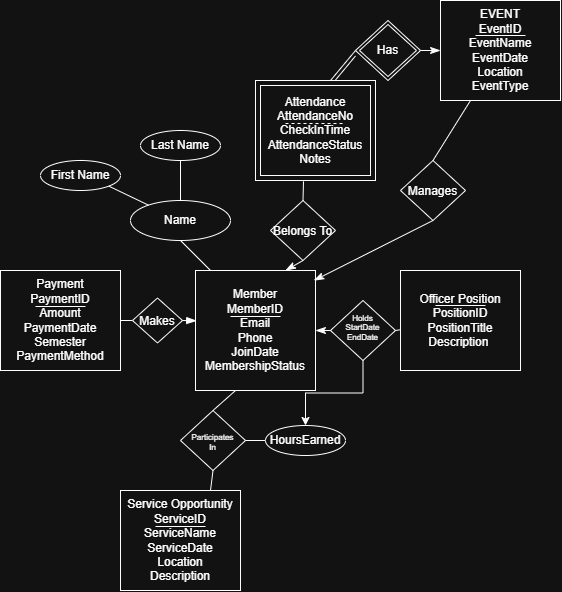

The diagram above was exported from draw.io. Its source (the exported page's mxGraphModel, read from the mxfile embedded in the PNG):
<mxGraphModel dx="733" dy="660" grid="1" gridSize="10" guides="1" tooltips="1" connect="1" arrows="1" fold="1" page="1" pageScale="1" pageWidth="850" pageHeight="1100" math="0" shadow="0">
  <root>
    <mxCell id="0" />
    <mxCell id="1" parent="0" />
    <mxCell id="xCCkpaF67cL9zRq7rCpr-1" parent="1" style="rounded=0;whiteSpace=wrap;html=1;" value="Member&lt;div&gt;MemberID&lt;br&gt;&lt;/div&gt;&lt;div&gt;Email&lt;/div&gt;&lt;div&gt;Phone&lt;/div&gt;&lt;div&gt;JoinDate&lt;/div&gt;&lt;div&gt;MembershipStatus&lt;/div&gt;" vertex="1">
      <mxGeometry height="120" width="120" x="365" y="490" as="geometry" />
    </mxCell>
    <mxCell id="xCCkpaF67cL9zRq7rCpr-2" parent="1" style="rounded=0;whiteSpace=wrap;html=1;" value="EVENT&lt;br&gt;EventID&lt;br&gt;EventName&lt;br&gt;EventDate&lt;br&gt;Location&lt;br&gt;&lt;div&gt;&lt;span style=&quot;background-color: transparent; color: light-dark(rgb(0, 0, 0), rgb(255, 255, 255));&quot;&gt;EventType&lt;/span&gt;&lt;/div&gt;" vertex="1">
      <mxGeometry height="100" width="120" x="610" y="220" as="geometry" />
    </mxCell>
    <mxCell id="xCCkpaF67cL9zRq7rCpr-3" parent="1" style="rounded=0;whiteSpace=wrap;html=1;" value="Payment&lt;div&gt;PaymentID&lt;/div&gt;&lt;div&gt;Amount&lt;/div&gt;&lt;div&gt;PaymentDate&lt;/div&gt;&lt;div&gt;Semester&lt;/div&gt;&lt;div&gt;PaymentMethod&lt;/div&gt;" vertex="1">
      <mxGeometry height="100" width="120" x="170" y="490" as="geometry" />
    </mxCell>
    <mxCell id="xCCkpaF67cL9zRq7rCpr-4" parent="1" style="rounded=0;whiteSpace=wrap;html=1;" value="&lt;div&gt;Service Opportunity&lt;/div&gt;ServiceID&lt;br&gt;ServiceName&lt;br&gt;ServiceDate&lt;br&gt;Location&lt;br&gt;Description" vertex="1">
      <mxGeometry height="100" width="120" x="290" y="710" as="geometry" />
    </mxCell>
    <mxCell id="xCCkpaF67cL9zRq7rCpr-5" parent="1" style="rounded=0;whiteSpace=wrap;html=1;" value="&lt;div&gt;&lt;span style=&quot;background-color: transparent; color: light-dark(rgb(0, 0, 0), rgb(255, 255, 255));&quot;&gt;Officer Position&lt;/span&gt;&lt;/div&gt;&lt;div&gt;&lt;span style=&quot;background-color: transparent; color: light-dark(rgb(0, 0, 0), rgb(255, 255, 255));&quot;&gt;PositionID&lt;/span&gt;&lt;/div&gt;PositionTitle&lt;br&gt;Description&amp;nbsp;" vertex="1">
      <mxGeometry height="100" width="120" x="570" y="490" as="geometry" />
    </mxCell>
    <mxCell id="xCCkpaF67cL9zRq7rCpr-6" parent="1" style="shape=ext;margin=3;double=1;whiteSpace=wrap;html=1;align=center;" value="Attendance&lt;div&gt;AttendanceNo&lt;/div&gt;&lt;div&gt;CheckInTime&lt;/div&gt;&lt;div&gt;AttendanceStatus&lt;/div&gt;&lt;div&gt;Notes&lt;/div&gt;" vertex="1">
      <mxGeometry height="100" width="120" x="425" y="300" as="geometry" />
    </mxCell>
    <mxCell id="xCCkpaF67cL9zRq7rCpr-7" edge="1" parent="1" style="endArrow=none;html=1;rounded=0;fontSize=12;startSize=8;endSize=8;curved=1;" value="">
      <mxGeometry height="50" relative="1" width="50" as="geometry">
        <mxPoint x="400" y="536" as="sourcePoint" />
        <mxPoint x="450" y="536" as="targetPoint" />
      </mxGeometry>
    </mxCell>
    <mxCell id="xCCkpaF67cL9zRq7rCpr-8" edge="1" parent="1" style="endArrow=none;html=1;rounded=0;fontSize=12;startSize=8;endSize=8;curved=1;" value="">
      <mxGeometry height="50" relative="1" width="50" as="geometry">
        <mxPoint x="605" y="525" as="sourcePoint" />
        <mxPoint x="655" y="525" as="targetPoint" />
      </mxGeometry>
    </mxCell>
    <mxCell id="xCCkpaF67cL9zRq7rCpr-9" edge="1" parent="1" style="endArrow=none;html=1;rounded=0;fontSize=12;startSize=8;endSize=8;curved=1;" value="">
      <mxGeometry height="50" relative="1" width="50" as="geometry">
        <mxPoint x="205" y="526" as="sourcePoint" />
        <mxPoint x="255" y="526" as="targetPoint" />
      </mxGeometry>
    </mxCell>
    <mxCell id="xCCkpaF67cL9zRq7rCpr-10" edge="1" parent="1" style="endArrow=none;html=1;rounded=0;fontSize=12;startSize=8;endSize=8;curved=1;" value="">
      <mxGeometry height="50" relative="1" width="50" as="geometry">
        <mxPoint x="325" y="746" as="sourcePoint" />
        <mxPoint x="375" y="746" as="targetPoint" />
      </mxGeometry>
    </mxCell>
    <mxCell id="xCCkpaF67cL9zRq7rCpr-11" edge="1" parent="1" style="endArrow=none;html=1;rounded=0;fontSize=12;startSize=8;endSize=8;curved=1;" value="">
      <mxGeometry height="50" relative="1" width="50" as="geometry">
        <mxPoint x="645" y="255" as="sourcePoint" />
        <mxPoint x="695" y="255" as="targetPoint" />
      </mxGeometry>
    </mxCell>
    <mxCell id="xCCkpaF67cL9zRq7rCpr-12" edge="1" parent="1" style="endArrow=none;dashed=1;html=1;rounded=0;fontSize=12;startSize=8;endSize=8;curved=1;" value="">
      <mxGeometry height="50" relative="1" width="50" as="geometry">
        <Array as="points">
          <mxPoint x="485" y="343" />
        </Array>
        <mxPoint x="455" y="343" as="sourcePoint" />
        <mxPoint x="515" y="343" as="targetPoint" />
      </mxGeometry>
    </mxCell>
    <mxCell id="xCCkpaF67cL9zRq7rCpr-13" parent="1" style="rhombus;whiteSpace=wrap;html=1;shapeInside=1;" value="Makes" vertex="1">
      <mxGeometry height="45" width="50" x="302" y="517.5" as="geometry" />
    </mxCell>
    <mxCell id="xCCkpaF67cL9zRq7rCpr-14" edge="1" parent="1" source="xCCkpaF67cL9zRq7rCpr-13" style="endArrow=blockThin;html=1;rounded=0;fontSize=12;startSize=8;endSize=8;curved=1;entryX=0.01;entryY=0.419;entryDx=0;entryDy=0;entryPerimeter=0;exitX=1;exitY=0.5;exitDx=0;exitDy=0;endFill=1;" target="xCCkpaF67cL9zRq7rCpr-1" value="">
      <mxGeometry height="50" relative="1" width="50" as="geometry">
        <mxPoint x="440" y="540" as="sourcePoint" />
        <mxPoint x="490" y="490" as="targetPoint" />
      </mxGeometry>
    </mxCell>
    <mxCell id="xCCkpaF67cL9zRq7rCpr-15" edge="1" parent="1" source="xCCkpaF67cL9zRq7rCpr-3" style="endArrow=none;html=1;rounded=0;fontSize=12;startSize=8;endSize=8;curved=1;exitX=1;exitY=0.5;exitDx=0;exitDy=0;" value="">
      <mxGeometry height="50" relative="1" width="50" as="geometry">
        <mxPoint x="252" y="590" as="sourcePoint" />
        <mxPoint x="302" y="540" as="targetPoint" />
      </mxGeometry>
    </mxCell>
    <mxCell id="xCCkpaF67cL9zRq7rCpr-16" parent="1" style="rhombus;whiteSpace=wrap;html=1;shapeInside=1;fontSize=8;" value="&lt;div&gt;&lt;br&gt;Participates In&lt;/div&gt;" vertex="1">
      <mxGeometry height="60" width="65" x="350" y="630" as="geometry" />
    </mxCell>
    <mxCell id="xCCkpaF67cL9zRq7rCpr-17" parent="1" style="ellipse;whiteSpace=wrap;html=1;align=center;" value="HoursEarned" vertex="1">
      <mxGeometry height="30" width="80" x="435" y="645" as="geometry" />
    </mxCell>
    <mxCell id="xCCkpaF67cL9zRq7rCpr-18" edge="1" parent="1" source="xCCkpaF67cL9zRq7rCpr-16" style="endArrow=none;html=1;rounded=0;fontSize=12;startSize=8;endSize=8;curved=1;entryX=0;entryY=0.5;entryDx=0;entryDy=0;exitX=1;exitY=0.5;exitDx=0;exitDy=0;" target="xCCkpaF67cL9zRq7rCpr-17" value="">
      <mxGeometry height="50" relative="1" width="50" as="geometry">
        <mxPoint x="390" y="720" as="sourcePoint" />
        <mxPoint x="440" y="670" as="targetPoint" />
      </mxGeometry>
    </mxCell>
    <mxCell id="xCCkpaF67cL9zRq7rCpr-19" edge="1" parent="1" source="xCCkpaF67cL9zRq7rCpr-4" style="endArrow=none;html=1;rounded=0;fontSize=12;startSize=8;endSize=8;curved=1;entryX=0.5;entryY=1;entryDx=0;entryDy=0;exitX=0.75;exitY=0;exitDx=0;exitDy=0;" target="xCCkpaF67cL9zRq7rCpr-16" value="">
      <mxGeometry height="50" relative="1" width="50" as="geometry">
        <mxPoint x="390" y="720" as="sourcePoint" />
        <mxPoint x="440" y="670" as="targetPoint" />
      </mxGeometry>
    </mxCell>
    <mxCell id="xCCkpaF67cL9zRq7rCpr-20" edge="1" parent="1" source="xCCkpaF67cL9zRq7rCpr-16" style="endArrow=none;html=1;rounded=0;fontSize=12;startSize=8;endSize=8;curved=1;exitX=0.5;exitY=0;exitDx=0;exitDy=0;" value="">
      <mxGeometry height="50" relative="1" width="50" as="geometry">
        <mxPoint x="355" y="660" as="sourcePoint" />
        <mxPoint x="405" y="610" as="targetPoint" />
      </mxGeometry>
    </mxCell>
    <mxCell id="977rBPkGl-dh0yW_h40d-1" edge="1" parent="1" source="xCCkpaF67cL9zRq7rCpr-21" style="edgeStyle=orthogonalEdgeStyle;rounded=0;orthogonalLoop=1;jettySize=auto;html=1;" target="xCCkpaF67cL9zRq7rCpr-17" value="">
      <mxGeometry relative="1" as="geometry" />
    </mxCell>
    <mxCell id="xCCkpaF67cL9zRq7rCpr-21" parent="1" style="rhombus;whiteSpace=wrap;html=1;shapeInside=1;fontSize=8;" value="&lt;span style=&quot;background-color: transparent; color: light-dark(rgb(0, 0, 0), rgb(255, 255, 255));&quot;&gt;Holds&lt;/span&gt;&lt;div&gt;StartDate&lt;/div&gt;&lt;div&gt;EndDate&lt;/div&gt;" vertex="1">
      <mxGeometry height="60" width="65" x="500" y="520" as="geometry" />
    </mxCell>
    <mxCell id="xCCkpaF67cL9zRq7rCpr-22" edge="1" parent="1" source="xCCkpaF67cL9zRq7rCpr-21" style="endArrow=classicThin;html=1;rounded=0;fontSize=12;startSize=8;endSize=8;curved=1;exitX=0;exitY=0.5;exitDx=0;exitDy=0;entryX=1;entryY=0.5;entryDx=0;entryDy=0;startArrow=none;startFill=0;endFill=1;" target="xCCkpaF67cL9zRq7rCpr-1" value="">
      <mxGeometry height="50" relative="1" width="50" as="geometry">
        <mxPoint x="520" y="540" as="sourcePoint" />
        <mxPoint x="570" y="490" as="targetPoint" />
      </mxGeometry>
    </mxCell>
    <mxCell id="xCCkpaF67cL9zRq7rCpr-23" edge="1" parent="1" source="xCCkpaF67cL9zRq7rCpr-5" style="endArrow=none;html=1;rounded=0;fontSize=12;startSize=8;endSize=8;curved=1;entryX=1;entryY=0.5;entryDx=0;entryDy=0;" target="xCCkpaF67cL9zRq7rCpr-21" value="">
      <mxGeometry height="50" relative="1" width="50" as="geometry">
        <mxPoint x="525" y="500" as="sourcePoint" />
        <mxPoint x="510" y="500" as="targetPoint" />
      </mxGeometry>
    </mxCell>
    <mxCell id="xCCkpaF67cL9zRq7rCpr-24" parent="1" style="shape=rhombus;double=1;perimeter=rhombusPerimeter;whiteSpace=wrap;html=1;align=center;" value="Has" vertex="1">
      <mxGeometry height="60" width="65" x="525" y="240" as="geometry" />
    </mxCell>
    <mxCell id="xCCkpaF67cL9zRq7rCpr-25" edge="1" parent="1" style="endArrow=none;html=1;rounded=0;fontSize=12;startSize=8;endSize=8;curved=1;exitX=0.75;exitY=0;exitDx=0;exitDy=0;" value="">
      <mxGeometry height="50" relative="1" width="50" as="geometry">
        <mxPoint x="500" y="300" as="sourcePoint" />
        <mxPoint x="525" y="270" as="targetPoint" />
      </mxGeometry>
    </mxCell>
    <mxCell id="xCCkpaF67cL9zRq7rCpr-26" edge="1" parent="1" source="xCCkpaF67cL9zRq7rCpr-24" style="endArrow=classicThin;html=1;rounded=0;fontSize=12;startSize=8;endSize=8;curved=1;exitX=1;exitY=0.5;exitDx=0;exitDy=0;entryX=0;entryY=0.5;entryDx=0;entryDy=0;endFill=1;" target="xCCkpaF67cL9zRq7rCpr-2" value="">
      <mxGeometry height="50" relative="1" width="50" as="geometry">
        <mxPoint x="545" y="320" as="sourcePoint" />
        <mxPoint x="595" y="270" as="targetPoint" />
      </mxGeometry>
    </mxCell>
    <mxCell id="xCCkpaF67cL9zRq7rCpr-27" edge="1" parent="1" style="endArrow=none;html=1;rounded=0;fontSize=12;startSize=8;endSize=8;curved=1;exitX=0.75;exitY=0;exitDx=0;exitDy=0;entryX=0.083;entryY=0.591;entryDx=0;entryDy=0;entryPerimeter=0;" value="">
      <mxGeometry height="50" relative="1" width="50" as="geometry">
        <mxPoint x="504.61" y="300" as="sourcePoint" />
        <mxPoint x="525.0049999999999" y="275.46000000000004" as="targetPoint" />
      </mxGeometry>
    </mxCell>
    <mxCell id="xCCkpaF67cL9zRq7rCpr-28" parent="1" style="rhombus;whiteSpace=wrap;html=1;shapeInside=1;fontSize=12;" value="Belongs To" vertex="1">
      <mxGeometry height="60" width="65" x="440" y="420" as="geometry" />
    </mxCell>
    <mxCell id="xCCkpaF67cL9zRq7rCpr-29" edge="1" parent="1" source="xCCkpaF67cL9zRq7rCpr-1" style="endArrow=none;html=1;rounded=0;fontSize=12;startSize=8;endSize=8;curved=1;exitX=0.75;exitY=0;exitDx=0;exitDy=0;entryX=0.5;entryY=1;entryDx=0;entryDy=0;startArrow=classicThin;startFill=1;" target="xCCkpaF67cL9zRq7rCpr-28" value="">
      <mxGeometry height="50" relative="1" width="50" as="geometry">
        <mxPoint x="510" y="470" as="sourcePoint" />
        <mxPoint x="560" y="420" as="targetPoint" />
      </mxGeometry>
    </mxCell>
    <mxCell id="xCCkpaF67cL9zRq7rCpr-30" edge="1" parent="1" source="xCCkpaF67cL9zRq7rCpr-28" style="endArrow=none;html=1;rounded=0;fontSize=12;startSize=8;endSize=8;curved=1;exitX=0.5;exitY=0;exitDx=0;exitDy=0;entryX=0.4;entryY=1.008;entryDx=0;entryDy=0;entryPerimeter=0;endFill=0;" target="xCCkpaF67cL9zRq7rCpr-6" value="">
      <mxGeometry height="50" relative="1" width="50" as="geometry">
        <mxPoint x="510" y="470" as="sourcePoint" />
        <mxPoint x="560" y="420" as="targetPoint" />
      </mxGeometry>
    </mxCell>
    <mxCell id="xCCkpaF67cL9zRq7rCpr-31" parent="1" style="rhombus;whiteSpace=wrap;html=1;shapeInside=1;fontSize=12;" value="Manages" vertex="1">
      <mxGeometry height="60" width="65" x="570" y="380" as="geometry" />
    </mxCell>
    <mxCell id="xCCkpaF67cL9zRq7rCpr-32" edge="1" parent="1" source="xCCkpaF67cL9zRq7rCpr-31" style="endArrow=none;html=1;rounded=0;fontSize=12;startSize=8;endSize=8;curved=1;exitX=0.5;exitY=0;exitDx=0;exitDy=0;entryX=0.25;entryY=1;entryDx=0;entryDy=0;" target="xCCkpaF67cL9zRq7rCpr-2" value="">
      <mxGeometry height="50" relative="1" width="50" as="geometry">
        <mxPoint x="605" y="380" as="sourcePoint" />
        <mxPoint x="655" y="330" as="targetPoint" />
      </mxGeometry>
    </mxCell>
    <mxCell id="xCCkpaF67cL9zRq7rCpr-33" edge="1" parent="1" source="xCCkpaF67cL9zRq7rCpr-1" style="endArrow=none;html=1;rounded=0;fontSize=12;startSize=8;endSize=8;curved=1;entryX=0.5;entryY=1;entryDx=0;entryDy=0;exitX=0.986;exitY=0.084;exitDx=0;exitDy=0;exitPerimeter=0;endFill=0;startArrow=classicThin;startFill=1;" target="xCCkpaF67cL9zRq7rCpr-31" value="">
      <mxGeometry height="50" relative="1" width="50" as="geometry">
        <mxPoint x="550" y="480" as="sourcePoint" />
        <mxPoint x="600" y="430" as="targetPoint" />
      </mxGeometry>
    </mxCell>
    <mxCell id="xCCkpaF67cL9zRq7rCpr-34" parent="1" style="ellipse;whiteSpace=wrap;html=1;align=center;" value="Name" vertex="1">
      <mxGeometry height="40" width="100" x="300" y="420" as="geometry" />
    </mxCell>
    <mxCell id="xCCkpaF67cL9zRq7rCpr-35" edge="1" parent="1" style="endArrow=none;html=1;rounded=0;fontSize=12;startSize=8;endSize=8;curved=1;entryX=0.5;entryY=1;entryDx=0;entryDy=0;" target="xCCkpaF67cL9zRq7rCpr-34" value="">
      <mxGeometry height="50" relative="1" width="50" as="geometry">
        <mxPoint x="380" y="490" as="sourcePoint" />
        <mxPoint x="470" y="480" as="targetPoint" />
      </mxGeometry>
    </mxCell>
    <mxCell id="xCCkpaF67cL9zRq7rCpr-36" parent="1" style="ellipse;whiteSpace=wrap;html=1;align=center;" value="First Name" vertex="1">
      <mxGeometry height="30" width="80" x="210" y="380" as="geometry" />
    </mxCell>
    <mxCell id="xCCkpaF67cL9zRq7rCpr-37" parent="1" style="ellipse;whiteSpace=wrap;html=1;align=center;" value="Last Name" vertex="1">
      <mxGeometry height="30" width="80" x="310" y="350" as="geometry" />
    </mxCell>
    <mxCell id="xCCkpaF67cL9zRq7rCpr-38" edge="1" parent="1" source="xCCkpaF67cL9zRq7rCpr-34" style="endArrow=none;html=1;rounded=0;fontSize=12;startSize=8;endSize=8;curved=1;entryX=0.5;entryY=1;entryDx=0;entryDy=0;exitX=0.5;exitY=0;exitDx=0;exitDy=0;" target="xCCkpaF67cL9zRq7rCpr-37" value="">
      <mxGeometry height="50" relative="1" width="50" as="geometry">
        <mxPoint x="520" y="350" as="sourcePoint" />
        <mxPoint x="570" y="300" as="targetPoint" />
      </mxGeometry>
    </mxCell>
    <mxCell id="xCCkpaF67cL9zRq7rCpr-39" edge="1" parent="1" source="xCCkpaF67cL9zRq7rCpr-36" style="endArrow=none;html=1;rounded=0;fontSize=12;startSize=8;endSize=8;curved=1;exitX=1;exitY=1;exitDx=0;exitDy=0;" target="xCCkpaF67cL9zRq7rCpr-34" value="">
      <mxGeometry height="50" relative="1" width="50" as="geometry">
        <mxPoint x="520" y="350" as="sourcePoint" />
        <mxPoint x="570" y="300" as="targetPoint" />
      </mxGeometry>
    </mxCell>
  </root>
</mxGraphModel>